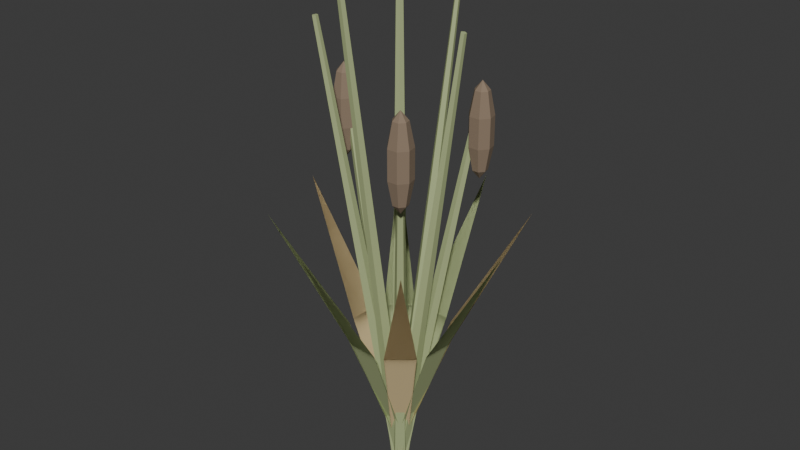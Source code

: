 # Source: silt_reed.blend  (saved by Blender 4.5.92; exported with 4.5.12 LTS)
import bpy
from mathutils import Matrix  # noqa: F401  (used for matrix-valued properties, if any)

bpy.ops.wm.read_factory_settings(use_empty=True)
scene = bpy.context.scene
scene.name = 'Scene'

# ---- collections
col_collection = bpy.data.collections.new('Collection'); scene.collection.children.link(col_collection)

# ---- materials (node trees are filled in below, after node groups)
mat_reed = bpy.data.materials.new('reed')
mat_reed.diffuse_color = (0.42, 0.49, 0.24, 1.0)
mat_seed = bpy.data.materials.new('seed')
mat_seed.diffuse_color = (0.26, 0.19, 0.13, 1.0)
mat_reed_gold = bpy.data.materials.new('reed_gold')
mat_reed_gold.diffuse_color = (0.65, 0.51, 0.27, 1.0)

# ---- material node trees
mat_reed.use_nodes = True; mat_reed.node_tree.nodes.clear()
_N = mat_reed.node_tree.nodes; _L = mat_reed.node_tree.links
n0 = _N.new('ShaderNodeBsdfPrincipled'); n0.name = 'Principled BSDF'; n0.location = (-200, 100)
n0.inputs[0].default_value = (0.42, 0.49, 0.24, 1.0)
n0.inputs[2].default_value = 0.82
n1 = _N.new('ShaderNodeOutputMaterial'); n1.name = 'Material Output'; n1.location = (200, 100)
_L.new(n0.outputs[0], n1.inputs[0])
n1.is_active_output = True
mat_seed.use_nodes = True; mat_seed.node_tree.nodes.clear()
_N = mat_seed.node_tree.nodes; _L = mat_seed.node_tree.links
n0 = _N.new('ShaderNodeBsdfPrincipled'); n0.name = 'Principled BSDF'; n0.location = (-200, 100)
n0.inputs[0].default_value = (0.26, 0.19, 0.13, 1.0)
n0.inputs[2].default_value = 0.82
n1 = _N.new('ShaderNodeOutputMaterial'); n1.name = 'Material Output'; n1.location = (200, 100)
_L.new(n0.outputs[0], n1.inputs[0])
n1.is_active_output = True
mat_reed_gold.use_nodes = True; mat_reed_gold.node_tree.nodes.clear()
_N = mat_reed_gold.node_tree.nodes; _L = mat_reed_gold.node_tree.links
n0 = _N.new('ShaderNodeBsdfPrincipled'); n0.name = 'Principled BSDF'; n0.location = (-200, 100)
n0.inputs[0].default_value = (0.65, 0.51, 0.27, 1.0)
n0.inputs[2].default_value = 0.82
n1 = _N.new('ShaderNodeOutputMaterial'); n1.name = 'Material Output'; n1.location = (200, 100)
_L.new(n0.outputs[0], n1.inputs[0])
n1.is_active_output = True

# ---- world
world_world = bpy.data.worlds.new('World'); scene.world = world_world
world_world.use_nodes = True; world_world.node_tree.nodes.clear()
_N = world_world.node_tree.nodes; _L = world_world.node_tree.links
n0 = _N.new('ShaderNodeOutputWorld'); n0.name = 'World Output'; n0.location = (200, 100)
n1 = _N.new('ShaderNodeBackground'); n1.name = 'Background'; n1.location = (-200, 100)
n1.inputs[0].default_value = (0.05088, 0.05088, 0.05088, 1.0)
_L.new(n1.outputs[0], n0.inputs[0])
n0.is_active_output = True
world_world.color = (0.05088, 0.05088, 0.05088)
world_world.sun_shadow_jitter_overblur = 0.0

# ---- meshes
me_cone_024 = bpy.data.meshes.new('Cone.024')
me_cone_024.from_pydata([(-0.01204, -0.01014, 0.002843), (0.09567, 0.08058, 0.7209), (-0.01352, 0.008504, 0.0008785), (0.0952, 0.08641, 0.7203), (0.003684, 0.0154, -0.0023), (0.1006, 0.08856, 0.7193), (0.0158, 0.001013, -0.0023), (0.1044, 0.08406, 0.7193), (0.006082, -0.01477, 0.0008785), (0.1013, 0.07913, 0.7203), (0.09943, 0.09727, 0.7188), (0.09943, 0.1056, 0.6763), (0.09943, 0.1056, 0.6237), (0.09943, 0.09727, 0.5812), (0.11, 0.09218, 0.7188), (0.1165, 0.09739, 0.6763), (0.1165, 0.09739, 0.6237), (0.11, 0.09218, 0.5812), (0.1126, 0.08074, 0.7188), (0.1208, 0.07888, 0.6763), (0.1208, 0.07888, 0.6237), (0.1126, 0.08074, 0.5812), (0.1053, 0.07157, 0.7188), (0.1089, 0.06404, 0.6763), (0.1089, 0.06404, 0.6237), (0.1053, 0.07157, 0.5812), (0.09943, 0.08375, 0.735), (0.09356, 0.07157, 0.7188), (0.08994, 0.06404, 0.6763), (0.08994, 0.06404, 0.6237), (0.09356, 0.07157, 0.5812), (0.09943, 0.08375, 0.565), (0.08625, 0.08074, 0.7188), (0.0781, 0.07888, 0.6763), (0.0781, 0.07888, 0.6237), (0.08625, 0.08074, 0.5812), (0.08886, 0.09218, 0.7188), (0.08233, 0.09739, 0.6763), (0.08233, 0.09739, 0.6237), (0.08886, 0.09218, 0.5812), (-0.009019, 0.01071, 0.03), (0.009019, -0.01071, 0.03), (0.0508, 0.0794, 0.27), (0.08687, 0.03656, 0.27), (0.1683, 0.1417, 0.5), (0.1683, 0.1417, 0.5), (-0.001349, -0.01575, 0.002447), (0.01067, 0.1246, 0.8408), (-0.01558, -0.00357, 0.0007562), (0.00622, 0.1284, 0.8402), (-0.008279, 0.01355, -0.00198), (0.008501, 0.1338, 0.8394), (0.01046, 0.01194, -0.00198), (0.01436, 0.1333, 0.8394), (0.01474, -0.006166, 0.0007561), (0.0157, 0.1276, 0.8402), (-0.01395, 0.001194, 0.03), (0.01395, -0.001194, 0.03), (-0.02022, 0.09206, 0.27), (0.03557, 0.08728, 0.27), (0.01876, 0.2192, 0.5), (0.01876, 0.2192, 0.5), (0.01021, -0.01213, 0.002147), (-0.08056, 0.09564, 0.9607), (-0.008482, -0.01355, 0.0006635), (-0.0864, 0.09519, 0.9602), (-0.01546, 0.003752, -0.001737), (-0.08858, 0.1006, 0.9595), (-0.001071, 0.01587, -0.001737), (-0.08408, 0.1044, 0.9595), (0.01479, 0.006056, 0.0006634), (-0.07912, 0.1013, 0.9602), (-0.01071, -0.009019, 0.03), (0.01071, 0.009019, 0.03), (-0.0794, 0.0508, 0.27), (-0.03656, 0.08687, 0.27), (-0.1417, 0.1683, 0.5), (-0.1417, 0.1683, 0.5), (0.01569, -0.001343, 0.002843), (-0.1246, 0.01067, 0.7209), (0.00355, -0.01558, 0.0008785), (-0.1284, 0.006221, 0.7203), (-0.01349, -0.008284, -0.0023), (-0.1337, 0.0085, 0.7193), (-0.01189, 0.01046, -0.0023), (-0.1332, 0.01436, 0.7193), (0.006146, 0.01475, 0.0008785), (-0.1276, 0.0157, 0.7203), (-0.1295, 0.02461, 0.7188), (-0.1295, 0.03296, 0.6763), (-0.1295, 0.03296, 0.6237), (-0.1295, 0.02461, 0.5812), (-0.119, 0.01952, 0.7188), (-0.1124, 0.02473, 0.6763), (-0.1124, 0.02473, 0.6237), (-0.119, 0.01952, 0.5812), (-0.1163, 0.00808, 0.7188), (-0.1082, 0.006221, 0.6763), (-0.1082, 0.006221, 0.6237), (-0.1163, 0.00808, 0.5812), (-0.1237, -0.001092, 0.7188), (-0.12, -0.00862, 0.6763), (-0.12, -0.00862, 0.6237), (-0.1237, -0.001092, 0.5812), (-0.1295, 0.01109, 0.735), (-0.1354, -0.001092, 0.7188), (-0.139, -0.00862, 0.6763), (-0.139, -0.00862, 0.6237), (-0.1354, -0.001092, 0.5812), (-0.1295, 0.01109, 0.565), (-0.1427, 0.00808, 0.7188), (-0.1509, 0.006221, 0.6763), (-0.1509, 0.006221, 0.6237), (-0.1427, 0.00808, 0.5812), (-0.1401, 0.01952, 0.7188), (-0.1466, 0.02473, 0.6763), (-0.1466, 0.02473, 0.6237), (-0.1401, 0.01952, 0.5812), (-0.001194, -0.01395, 0.03), (0.001194, 0.01395, 0.03), (-0.09206, -0.02022, 0.27), (-0.08728, 0.03557, 0.27), (-0.2192, 0.01876, 0.5), (-0.2192, 0.01876, 0.5), (0.01209, 0.01019, 0.002447), (-0.09565, -0.08057, 0.8408), (0.01354, -0.008491, 0.0007562), (-0.0952, -0.0864, 0.8402), (-0.003725, -0.01543, -0.00198), (-0.1006, -0.08857, 0.8394), (-0.01584, -0.001048, -0.00198), (-0.1044, -0.08408, 0.8394), (-0.006066, 0.01479, 0.0007562), (-0.1013, -0.07913, 0.8402), (0.009019, -0.01071, 0.03), (-0.009019, 0.01071, 0.03), (-0.0508, -0.0794, 0.27), (-0.08687, -0.03656, 0.27), (-0.1683, -0.1417, 0.5), (-0.1683, -0.1417, 0.5), (0.001352, 0.0158, 0.002147), (-0.01067, -0.1246, 0.9607), (0.01558, 0.003584, 0.0006634), (-0.00622, -0.1284, 0.9602), (0.008276, -0.01358, -0.001737), (-0.008502, -0.1338, 0.9595), (-0.01046, -0.01198, -0.001737), (-0.01436, -0.1333, 0.9595), (-0.01474, 0.00618, 0.0006634), (-0.0157, -0.1276, 0.9602), (0.01395, -0.001194, 0.03), (-0.01395, 0.001194, 0.03), (0.02022, -0.09206, 0.27), (-0.03557, -0.08728, 0.27), (-0.01876, -0.2192, 0.5), (-0.01876, -0.2192, 0.5), (-0.01014, 0.01204, 0.002843), (0.08058, -0.09567, 0.7209), (0.008504, 0.01352, 0.0008785), (0.08641, -0.0952, 0.7203), (0.0154, -0.003684, -0.0023), (0.08856, -0.1006, 0.7193), (0.001013, -0.0158, -0.0023), (0.08406, -0.1044, 0.7193), (-0.01477, -0.006082, 0.0008785), (0.07913, -0.1013, 0.7203), (0.08375, -0.08591, 0.7188), (0.08375, -0.07756, 0.6763), (0.08375, -0.07756, 0.6237), (0.08375, -0.08591, 0.5812), (0.09432, -0.091, 0.7188), (0.1009, -0.08579, 0.6763), (0.1009, -0.08579, 0.6237), (0.09432, -0.091, 0.5812), (0.09693, -0.1024, 0.7188), (0.1051, -0.1043, 0.6763), (0.1051, -0.1043, 0.6237), (0.09693, -0.1024, 0.5812), (0.08961, -0.1116, 0.7188), (0.09324, -0.1191, 0.6763), (0.09324, -0.1191, 0.6237), (0.08961, -0.1116, 0.5812), (0.08375, -0.09943, 0.735), (0.07788, -0.1116, 0.7188), (0.07426, -0.1191, 0.6763), (0.07426, -0.1191, 0.6237), (0.07788, -0.1116, 0.5812), (0.08375, -0.09943, 0.565), (0.07057, -0.1024, 0.7188), (0.06242, -0.1043, 0.6763), (0.06242, -0.1043, 0.6237), (0.07057, -0.1024, 0.5812), (0.07318, -0.091, 0.7188), (0.06665, -0.08579, 0.6763), (0.06665, -0.08579, 0.6237), (0.07318, -0.091, 0.5812), (0.01071, 0.009019, 0.03), (-0.01071, -0.009019, 0.03), (0.0794, -0.0508, 0.27), (0.03656, -0.08687, 0.27), (0.1417, -0.1683, 0.5), (0.1417, -0.1683, 0.5), (-0.01575, 0.001349, 0.002447), (0.1246, -0.01067, 0.8408), (-0.00357, 0.01558, 0.0007561), (0.1284, -0.00622, 0.8402), (0.01355, 0.008279, -0.00198), (0.1338, -0.008501, 0.8394), (0.01194, -0.01046, -0.00198), (0.1333, -0.01436, 0.8394), (-0.006166, -0.01474, 0.0007561), (0.1276, -0.0157, 0.8402), (0.001194, 0.01395, 0.03), (-0.001194, -0.01395, 0.03), (0.09206, 0.02022, 0.27), (0.08728, -0.03557, 0.27), (0.2192, -0.01876, 0.5), (0.2192, -0.01876, 0.5)], [], [(0, 1, 3, 2), (2, 3, 5, 4), (4, 5, 7, 6), (3, 1, 9, 7, 5), (6, 7, 9, 8), (8, 9, 1, 0), (0, 2, 4, 6, 8), (11, 10, 14, 15), (31, 13, 17), (12, 11, 15, 16), (10, 26, 14), (13, 12, 16, 17), (17, 16, 20, 21), (15, 14, 18, 19), (31, 17, 21), (16, 15, 19, 20), (14, 26, 18), (21, 20, 24, 25), (19, 18, 22, 23), (31, 21, 25), (20, 19, 23, 24), (18, 26, 22), (25, 24, 29, 30), (23, 22, 27, 28), (31, 25, 30), (24, 23, 28, 29), (22, 26, 27), (30, 29, 34, 35), (28, 27, 32, 33), (31, 30, 35), (29, 28, 33, 34), (27, 26, 32), (35, 34, 38, 39), (33, 32, 36, 37), (31, 35, 39), (34, 33, 37, 38), (32, 26, 36), (39, 38, 12, 13), (37, 36, 10, 11), (31, 39, 13), (38, 37, 11, 12), (36, 26, 10), (40, 41, 43, 42), (42, 43, 41, 40), (42, 43, 45, 44), (44, 45, 43, 42), (46, 47, 49, 48), (48, 49, 51, 50), (50, 51, 53, 52), (49, 47, 55, 53, 51), (52, 53, 55, 54), (54, 55, 47, 46), (46, 48, 50, 52, 54), (56, 57, 59, 58), (58, 59, 57, 56), (58, 59, 61, 60), (60, 61, 59, 58), (62, 63, 65, 64), (64, 65, 67, 66), (66, 67, 69, 68), (65, 63, 71, 69, 67), (68, 69, 71, 70), (70, 71, 63, 62), (62, 64, 66, 68, 70), (72, 73, 75, 74), (74, 75, 73, 72), (74, 75, 77, 76), (76, 77, 75, 74), (78, 79, 81, 80), (80, 81, 83, 82), (82, 83, 85, 84), (81, 79, 87, 85, 83), (84, 85, 87, 86), (86, 87, 79, 78), (78, 80, 82, 84, 86), (89, 88, 92, 93), (109, 91, 95), (90, 89, 93, 94), (88, 104, 92), (91, 90, 94, 95), (95, 94, 98, 99), (93, 92, 96, 97), (109, 95, 99), (94, 93, 97, 98), (92, 104, 96), (99, 98, 102, 103), (97, 96, 100, 101), (109, 99, 103), (98, 97, 101, 102), (96, 104, 100), (103, 102, 107, 108), (101, 100, 105, 106), (109, 103, 108), (102, 101, 106, 107), (100, 104, 105), (108, 107, 112, 113), (106, 105, 110, 111), (109, 108, 113), (107, 106, 111, 112), (105, 104, 110), (113, 112, 116, 117), (111, 110, 114, 115), (109, 113, 117), (112, 111, 115, 116), (110, 104, 114), (117, 116, 90, 91), (115, 114, 88, 89), (109, 117, 91), (116, 115, 89, 90), (114, 104, 88), (118, 119, 121, 120), (120, 121, 119, 118), (120, 121, 123, 122), (122, 123, 121, 120), (124, 125, 127, 126), (126, 127, 129, 128), (128, 129, 131, 130), (127, 125, 133, 131, 129), (130, 131, 133, 132), (132, 133, 125, 124), (124, 126, 128, 130, 132), (134, 135, 137, 136), (136, 137, 135, 134), (136, 137, 139, 138), (138, 139, 137, 136), (140, 141, 143, 142), (142, 143, 145, 144), (144, 145, 147, 146), (143, 141, 149, 147, 145), (146, 147, 149, 148), (148, 149, 141, 140), (140, 142, 144, 146, 148), (150, 151, 153, 152), (152, 153, 151, 150), (152, 153, 155, 154), (154, 155, 153, 152), (156, 157, 159, 158), (158, 159, 161, 160), (160, 161, 163, 162), (159, 157, 165, 163, 161), (162, 163, 165, 164), (164, 165, 157, 156), (156, 158, 160, 162, 164), (187, 169, 173), (168, 167, 171, 172), (166, 182, 170), (169, 168, 172, 173), (167, 166, 170, 171), (173, 172, 176, 177), (171, 170, 174, 175), (187, 173, 177), (172, 171, 175, 176), (170, 182, 174), (177, 176, 180, 181), (175, 174, 178, 179), (187, 177, 181), (176, 175, 179, 180), (174, 182, 178), (181, 180, 185, 186), (179, 178, 183, 184), (187, 181, 186), (180, 179, 184, 185), (178, 182, 183), (186, 185, 190, 191), (184, 183, 188, 189), (187, 186, 191), (185, 184, 189, 190), (183, 182, 188), (191, 190, 194, 195), (189, 188, 192, 193), (187, 191, 195), (190, 189, 193, 194), (188, 182, 192), (195, 194, 168, 169), (193, 192, 166, 167), (187, 195, 169), (194, 193, 167, 168), (192, 182, 166), (196, 197, 199, 198), (198, 199, 197, 196), (198, 199, 201, 200), (200, 201, 199, 198), (202, 203, 205, 204), (204, 205, 207, 206), (206, 207, 209, 208), (205, 203, 211, 209, 207), (208, 209, 211, 210), (210, 211, 203, 202), (202, 204, 206, 208, 210), (212, 213, 215, 214), (214, 215, 213, 212), (214, 215, 217, 216), (216, 217, 215, 214)])
me_cone_024.polygons.foreach_set('material_index', [0, 0, 0, 0, 0, 0, 0, 1, 1, 1, 1, 1, 1, 1, 1, 1, 1, 1, 1, 1, 1, 1, 1, 1, 1, 1, 1, 1, 1, 1, 1, 1, 1, 1, 1, 1, 1, 1, 1, 1, 1, 1, 2, 2, 2, 2, 0, 0, 0, 0, 0, 0, 0, 0, 0, 0, 0, 0, 0, 0, 0, 0, 0, 0, 0, 0, 0, 0, 0, 0, 0, 0, 0, 0, 0, 1, 1, 1, 1, 1, 1, 1, 1, 1, 1, 1, 1, 1, 1, 1, 1, 1, 1, 1, 1, 1, 1, 1, 1, 1, 1, 1, 1, 1, 1, 1, 1, 1, 1, 1, 2, 2, 2, 2, 0, 0, 0, 0, 0, 0, 0, 0, 0, 0, 0, 0, 0, 0, 0, 0, 0, 0, 0, 0, 0, 0, 0, 0, 0, 0, 0, 0, 0, 1, 1, 1, 1, 1, 1, 1, 1, 1, 1, 1, 1, 1, 1, 1, 1, 1, 1, 1, 1, 1, 1, 1, 1, 1, 1, 1, 1, 1, 1, 1, 1, 1, 1, 1, 2, 2, 2, 2, 0, 0, 0, 0, 0, 0, 0, 0, 0, 0, 0])
_uv = me_cone_024.uv_layers.new(name='UVMap')
_uv.uv.foreach_set('vector', [1.0, 0.5, 1.0, 1.0, 0.8, 1.0, 0.8, 0.5, 0.8, 0.5, 0.8, 1.0, 0.6, 1.0, 0.6, 0.5, 0.6, 0.5, 0.6, 1.0, 0.4, 1.0, 0.4, 0.5, 0.4783, 0.3242, 0.25, 0.49, 0.02175, 0.3242, 0.1089, 0.05584, 0.3911, 0.05584, 0.4, 0.5, 0.4, 1.0, 0.2, 1.0, 0.2, 0.5, 0.2, 0.5, 0.2, 1.0, 2.98e-08, 1.0, 2.98e-08, 0.5, 0.75, 0.49, 0.9783, 0.3242, 0.8911, 0.05584, 0.6089, 0.05584, 0.5217, 0.3242, 0.7143, 0.6, 0.7143, 0.8, 0.5714, 0.8, 0.5714, 0.6, 0.6429, 0.0, 0.7143, 0.2, 0.5714, 0.2, 0.7143, 0.4, 0.7143, 0.6, 0.5714, 0.6, 0.5714, 0.4, 0.7143, 0.8, 0.6429, 1.0, 0.5714, 0.8, 0.7143, 0.2, 0.7143, 0.4, 0.5714, 0.4, 0.5714, 0.2, 0.5714, 0.2, 0.5714, 0.4, 0.4286, 0.4, 0.4286, 0.2, 0.5714, 0.6, 0.5714, 0.8, 0.4286, 0.8, 0.4286, 0.6, 0.5, 0.0, 0.5714, 0.2, 0.4286, 0.2, 0.5714, 0.4, 0.5714, 0.6, 0.4286, 0.6, 0.4286, 0.4, 0.5714, 0.8, 0.5, 1.0, 0.4286, 0.8, 0.4286, 0.2, 0.4286, 0.4, 0.2857, 0.4, 0.2857, 0.2, 0.4286, 0.6, 0.4286, 0.8, 0.2857, 0.8, 0.2857, 0.6, 0.3571, 0.0, 0.4286, 0.2, 0.2857, 0.2, 0.4286, 0.4, 0.4286, 0.6, 0.2857, 0.6, 0.2857, 0.4, 0.4286, 0.8, 0.3571, 1.0, 0.2857, 0.8, 0.2857, 0.2, 0.2857, 0.4, 0.1429, 0.4, 0.1429, 0.2, 0.2857, 0.6, 0.2857, 0.8, 0.1429, 0.8, 0.1429, 0.6, 0.2143, 0.0, 0.2857, 0.2, 0.1429, 0.2, 0.2857, 0.4, 0.2857, 0.6, 0.1429, 0.6, 0.1429, 0.4, 0.2857, 0.8, 0.2143, 1.0, 0.1429, 0.8, 0.1429, 0.2, 0.1429, 0.4, 0.0, 0.4, 0.0, 0.2, 0.1429, 0.6, 0.1429, 0.8, 0.0, 0.8, 0.0, 0.6, 0.07143, 0.0, 0.1429, 0.2, 0.0, 0.2, 0.1429, 0.4, 0.1429, 0.6, 0.0, 0.6, 0.0, 0.4, 0.1429, 0.8, 0.07143, 1.0, 0.0, 0.8, 1.0, 0.2, 1.0, 0.4, 0.8571, 0.4, 0.8571, 0.2, 1.0, 0.6, 1.0, 0.8, 0.8571, 0.8, 0.8571, 0.6, 0.9286, 0.0, 1.0, 0.2, 0.8571, 0.2, 1.0, 0.4, 1.0, 0.6, 0.8571, 0.6, 0.8571, 0.4, 1.0, 0.8, 0.9286, 1.0, 0.8571, 0.8, 0.8571, 0.2, 0.8571, 0.4, 0.7143, 0.4, 0.7143, 0.2, 0.8571, 0.6, 0.8571, 0.8, 0.7143, 0.8, 0.7143, 0.6, 0.7857, 0.0, 0.8571, 0.2, 0.7143, 0.2, 0.8571, 0.4, 0.8571, 0.6, 0.7143, 0.6, 0.7143, 0.4, 0.8571, 0.8, 0.7857, 1.0, 0.7143, 0.8, 0.0, 0.0, 0.0, 0.0, 0.0, 0.0, 0.0, 0.0, 0.0, 0.0, 0.0, 0.0, 0.0, 0.0, 0.0, 0.0, 0.0, 0.0, 0.0, 0.0, 0.0, 0.0, 0.0, 0.0, 0.0, 0.0, 0.0, 0.0, 0.0, 0.0, 0.0, 0.0, 1.0, 0.5, 1.0, 1.0, 0.8, 1.0, 0.8, 0.5, 0.8, 0.5, 0.8, 1.0, 0.6, 1.0, 0.6, 0.5, 0.6, 0.5, 0.6, 1.0, 0.4, 1.0, 0.4, 0.5, 0.4783, 0.3242, 0.25, 0.49, 0.02175, 0.3242, 0.1089, 0.05584, 0.3911, 0.05584, 0.4, 0.5, 0.4, 1.0, 0.2, 1.0, 0.2, 0.5, 0.2, 0.5, 0.2, 1.0, 2.98e-08, 1.0, 2.98e-08, 0.5, 0.75, 0.49, 0.9783, 0.3242, 0.8911, 0.05584, 0.6089, 0.05584, 0.5217, 0.3242, 0.0, 0.0, 0.0, 0.0, 0.0, 0.0, 0.0, 0.0, 0.0, 0.0, 0.0, 0.0, 0.0, 0.0, 0.0, 0.0, 0.0, 0.0, 0.0, 0.0, 0.0, 0.0, 0.0, 0.0, 0.0, 0.0, 0.0, 0.0, 0.0, 0.0, 0.0, 0.0, 1.0, 0.5, 1.0, 1.0, 0.8, 1.0, 0.8, 0.5, 0.8, 0.5, 0.8, 1.0, 0.6, 1.0, 0.6, 0.5, 0.6, 0.5, 0.6, 1.0, 0.4, 1.0, 0.4, 0.5, 0.4783, 0.3242, 0.25, 0.49, 0.02175, 0.3242, 0.1089, 0.05584, 0.3911, 0.05584, 0.4, 0.5, 0.4, 1.0, 0.2, 1.0, 0.2, 0.5, 0.2, 0.5, 0.2, 1.0, 2.98e-08, 1.0, 2.98e-08, 0.5, 0.75, 0.49, 0.9783, 0.3242, 0.8911, 0.05584, 0.6089, 0.05584, 0.5217, 0.3242, 0.0, 0.0, 0.0, 0.0, 0.0, 0.0, 0.0, 0.0, 0.0, 0.0, 0.0, 0.0, 0.0, 0.0, 0.0, 0.0, 0.0, 0.0, 0.0, 0.0, 0.0, 0.0, 0.0, 0.0, 0.0, 0.0, 0.0, 0.0, 0.0, 0.0, 0.0, 0.0, 1.0, 0.5, 1.0, 1.0, 0.8, 1.0, 0.8, 0.5, 0.8, 0.5, 0.8, 1.0, 0.6, 1.0, 0.6, 0.5, 0.6, 0.5, 0.6, 1.0, 0.4, 1.0, 0.4, 0.5, 0.4783, 0.3242, 0.25, 0.49, 0.02175, 0.3242, 0.1089, 0.05584, 0.3911, 0.05584, 0.4, 0.5, 0.4, 1.0, 0.2, 1.0, 0.2, 0.5, 0.2, 0.5, 0.2, 1.0, 2.98e-08, 1.0, 2.98e-08, 0.5, 0.75, 0.49, 0.9783, 0.3242, 0.8911, 0.05584, 0.6089, 0.05584, 0.5217, 0.3242, 0.7143, 0.6, 0.7143, 0.8, 0.5714, 0.8, 0.5714, 0.6, 0.6429, 0.0, 0.7143, 0.2, 0.5714, 0.2, 0.7143, 0.4, 0.7143, 0.6, 0.5714, 0.6, 0.5714, 0.4, 0.7143, 0.8, 0.6429, 1.0, 0.5714, 0.8, 0.7143, 0.2, 0.7143, 0.4, 0.5714, 0.4, 0.5714, 0.2, 0.5714, 0.2, 0.5714, 0.4, 0.4286, 0.4, 0.4286, 0.2, 0.5714, 0.6, 0.5714, 0.8, 0.4286, 0.8, 0.4286, 0.6, 0.5, 0.0, 0.5714, 0.2, 0.4286, 0.2, 0.5714, 0.4, 0.5714, 0.6, 0.4286, 0.6, 0.4286, 0.4, 0.5714, 0.8, 0.5, 1.0, 0.4286, 0.8, 0.4286, 0.2, 0.4286, 0.4, 0.2857, 0.4, 0.2857, 0.2, 0.4286, 0.6, 0.4286, 0.8, 0.2857, 0.8, 0.2857, 0.6, 0.3571, 0.0, 0.4286, 0.2, 0.2857, 0.2, 0.4286, 0.4, 0.4286, 0.6, 0.2857, 0.6, 0.2857, 0.4, 0.4286, 0.8, 0.3571, 1.0, 0.2857, 0.8, 0.2857, 0.2, 0.2857, 0.4, 0.1429, 0.4, 0.1429, 0.2, 0.2857, 0.6, 0.2857, 0.8, 0.1429, 0.8, 0.1429, 0.6, 0.2143, 0.0, 0.2857, 0.2, 0.1429, 0.2, 0.2857, 0.4, 0.2857, 0.6, 0.1429, 0.6, 0.1429, 0.4, 0.2857, 0.8, 0.2143, 1.0, 0.1429, 0.8, 0.1429, 0.2, 0.1429, 0.4, 0.0, 0.4, 0.0, 0.2, 0.1429, 0.6, 0.1429, 0.8, 0.0, 0.8, 0.0, 0.6, 0.07143, 0.0, 0.1429, 0.2, 0.0, 0.2, 0.1429, 0.4, 0.1429, 0.6, 0.0, 0.6, 0.0, 0.4, 0.1429, 0.8, 0.07143, 1.0, 0.0, 0.8, 1.0, 0.2, 1.0, 0.4, 0.8571, 0.4, 0.8571, 0.2, 1.0, 0.6, 1.0, 0.8, 0.8571, 0.8, 0.8571, 0.6, 0.9286, 0.0, 1.0, 0.2, 0.8571, 0.2, 1.0, 0.4, 1.0, 0.6, 0.8571, 0.6, 0.8571, 0.4, 1.0, 0.8, 0.9286, 1.0, 0.8571, 0.8, 0.8571, 0.2, 0.8571, 0.4, 0.7143, 0.4, 0.7143, 0.2, 0.8571, 0.6, 0.8571, 0.8, 0.7143, 0.8, 0.7143, 0.6, 0.7857, 0.0, 0.8571, 0.2, 0.7143, 0.2, 0.8571, 0.4, 0.8571, 0.6, 0.7143, 0.6, 0.7143, 0.4, 0.8571, 0.8, 0.7857, 1.0, 0.7143, 0.8, 0.0, 0.0, 0.0, 0.0, 0.0, 0.0, 0.0, 0.0, 0.0, 0.0, 0.0, 0.0, 0.0, 0.0, 0.0, 0.0, 0.0, 0.0, 0.0, 0.0, 0.0, 0.0, 0.0, 0.0, 0.0, 0.0, 0.0, 0.0, 0.0, 0.0, 0.0, 0.0, 1.0, 0.5, 1.0, 1.0, 0.8, 1.0, 0.8, 0.5, 0.8, 0.5, 0.8, 1.0, 0.6, 1.0, 0.6, 0.5, 0.6, 0.5, 0.6, 1.0, 0.4, 1.0, 0.4, 0.5, 0.4783, 0.3242, 0.25, 0.49, 0.02175, 0.3242, 0.1089, 0.05584, 0.3911, 0.05584, 0.4, 0.5, 0.4, 1.0, 0.2, 1.0, 0.2, 0.5, 0.2, 0.5, 0.2, 1.0, 2.98e-08, 1.0, 2.98e-08, 0.5, 0.75, 0.49, 0.9783, 0.3242, 0.8911, 0.05584, 0.6089, 0.05584, 0.5217, 0.3242, 0.0, 0.0, 0.0, 0.0, 0.0, 0.0, 0.0, 0.0, 0.0, 0.0, 0.0, 0.0, 0.0, 0.0, 0.0, 0.0, 0.0, 0.0, 0.0, 0.0, 0.0, 0.0, 0.0, 0.0, 0.0, 0.0, 0.0, 0.0, 0.0, 0.0, 0.0, 0.0, 1.0, 0.5, 1.0, 1.0, 0.8, 1.0, 0.8, 0.5, 0.8, 0.5, 0.8, 1.0, 0.6, 1.0, 0.6, 0.5, 0.6, 0.5, 0.6, 1.0, 0.4, 1.0, 0.4, 0.5, 0.4783, 0.3242, 0.25, 0.49, 0.02175, 0.3242, 0.1089, 0.05584, 0.3911, 0.05584, 0.4, 0.5, 0.4, 1.0, 0.2, 1.0, 0.2, 0.5, 0.2, 0.5, 0.2, 1.0, 2.98e-08, 1.0, 2.98e-08, 0.5, 0.75, 0.49, 0.9783, 0.3242, 0.8911, 0.05584, 0.6089, 0.05584, 0.5217, 0.3242, 0.0, 0.0, 0.0, 0.0, 0.0, 0.0, 0.0, 0.0, 0.0, 0.0, 0.0, 0.0, 0.0, 0.0, 0.0, 0.0, 0.0, 0.0, 0.0, 0.0, 0.0, 0.0, 0.0, 0.0, 0.0, 0.0, 0.0, 0.0, 0.0, 0.0, 0.0, 0.0, 1.0, 0.5, 1.0, 1.0, 0.8, 1.0, 0.8, 0.5, 0.8, 0.5, 0.8, 1.0, 0.6, 1.0, 0.6, 0.5, 0.6, 0.5, 0.6, 1.0, 0.4, 1.0, 0.4, 0.5, 0.4783, 0.3242, 0.25, 0.49, 0.02175, 0.3242, 0.1089, 0.05584, 0.3911, 0.05584, 0.4, 0.5, 0.4, 1.0, 0.2, 1.0, 0.2, 0.5, 0.2, 0.5, 0.2, 1.0, 2.98e-08, 1.0, 2.98e-08, 0.5, 0.75, 0.49, 0.9783, 0.3242, 0.8911, 0.05584, 0.6089, 0.05584, 0.5217, 0.3242, 0.6429, 0.0, 0.7143, 0.2, 0.5714, 0.2, 0.7143, 0.4, 0.7143, 0.6, 0.5714, 0.6, 0.5714, 0.4, 0.7143, 0.8, 0.6429, 1.0, 0.5714, 0.8, 0.7143, 0.2, 0.7143, 0.4, 0.5714, 0.4, 0.5714, 0.2, 0.7143, 0.6, 0.7143, 0.8, 0.5714, 0.8, 0.5714, 0.6, 0.5714, 0.2, 0.5714, 0.4, 0.4286, 0.4, 0.4286, 0.2, 0.5714, 0.6, 0.5714, 0.8, 0.4286, 0.8, 0.4286, 0.6, 0.5, 0.0, 0.5714, 0.2, 0.4286, 0.2, 0.5714, 0.4, 0.5714, 0.6, 0.4286, 0.6, 0.4286, 0.4, 0.5714, 0.8, 0.5, 1.0, 0.4286, 0.8, 0.4286, 0.2, 0.4286, 0.4, 0.2857, 0.4, 0.2857, 0.2, 0.4286, 0.6, 0.4286, 0.8, 0.2857, 0.8, 0.2857, 0.6, 0.3571, 0.0, 0.4286, 0.2, 0.2857, 0.2, 0.4286, 0.4, 0.4286, 0.6, 0.2857, 0.6, 0.2857, 0.4, 0.4286, 0.8, 0.3571, 1.0, 0.2857, 0.8, 0.2857, 0.2, 0.2857, 0.4, 0.1429, 0.4, 0.1429, 0.2, 0.2857, 0.6, 0.2857, 0.8, 0.1429, 0.8, 0.1429, 0.6, 0.2143, 0.0, 0.2857, 0.2, 0.1429, 0.2, 0.2857, 0.4, 0.2857, 0.6, 0.1429, 0.6, 0.1429, 0.4, 0.2857, 0.8, 0.2143, 1.0, 0.1429, 0.8, 0.1429, 0.2, 0.1429, 0.4, 0.0, 0.4, 0.0, 0.2, 0.1429, 0.6, 0.1429, 0.8, 0.0, 0.8, 0.0, 0.6, 0.07143, 0.0, 0.1429, 0.2, 0.0, 0.2, 0.1429, 0.4, 0.1429, 0.6, 0.0, 0.6, 0.0, 0.4, 0.1429, 0.8, 0.07143, 1.0, 0.0, 0.8, 1.0, 0.2, 1.0, 0.4, 0.8571, 0.4, 0.8571, 0.2, 1.0, 0.6, 1.0, 0.8, 0.8571, 0.8, 0.8571, 0.6, 0.9286, 0.0, 1.0, 0.2, 0.8571, 0.2, 1.0, 0.4, 1.0, 0.6, 0.8571, 0.6, 0.8571, 0.4, 1.0, 0.8, 0.9286, 1.0, 0.8571, 0.8, 0.8571, 0.2, 0.8571, 0.4, 0.7143, 0.4, 0.7143, 0.2, 0.8571, 0.6, 0.8571, 0.8, 0.7143, 0.8, 0.7143, 0.6, 0.7857, 0.0, 0.8571, 0.2, 0.7143, 0.2, 0.8571, 0.4, 0.8571, 0.6, 0.7143, 0.6, 0.7143, 0.4, 0.8571, 0.8, 0.7857, 1.0, 0.7143, 0.8, 0.0, 0.0, 0.0, 0.0, 0.0, 0.0, 0.0, 0.0, 0.0, 0.0, 0.0, 0.0, 0.0, 0.0, 0.0, 0.0, 0.0, 0.0, 0.0, 0.0, 0.0, 0.0, 0.0, 0.0, 0.0, 0.0, 0.0, 0.0, 0.0, 0.0, 0.0, 0.0, 1.0, 0.5, 1.0, 1.0, 0.8, 1.0, 0.8, 0.5, 0.8, 0.5, 0.8, 1.0, 0.6, 1.0, 0.6, 0.5, 0.6, 0.5, 0.6, 1.0, 0.4, 1.0, 0.4, 0.5, 0.4783, 0.3242, 0.25, 0.49, 0.02175, 0.3242, 0.1089, 0.05584, 0.3911, 0.05584, 0.4, 0.5, 0.4, 1.0, 0.2, 1.0, 0.2, 0.5, 0.2, 0.5, 0.2, 1.0, 2.98e-08, 1.0, 2.98e-08, 0.5, 0.75, 0.49, 0.9783, 0.3242, 0.8911, 0.05584, 0.6089, 0.05584, 0.5217, 0.3242, 0.0, 0.0, 0.0, 0.0, 0.0, 0.0, 0.0, 0.0, 0.0, 0.0, 0.0, 0.0, 0.0, 0.0, 0.0, 0.0, 0.0, 0.0, 0.0, 0.0, 0.0, 0.0, 0.0, 0.0, 0.0, 0.0, 0.0, 0.0, 0.0, 0.0, 0.0, 0.0])
me_cone_024.materials.append(mat_reed)
me_cone_024.materials.append(mat_seed)
me_cone_024.materials.append(mat_reed_gold)
me_cone_024.update()

# ---- objects
ob_silt_reed = bpy.data.objects.new('silt_reed', me_cone_024)

# ---- transforms, parenting, visibility, modifiers, constraints
ob_silt_reed.location = (0.0, 0.0, 0.0)

# ---- collection membership
col_collection.objects.link(ob_silt_reed)

# ---- scene / render settings (as saved in the file)
scene.frame_start = 1; scene.frame_end = 250; scene.frame_set(1)
scene.render.engine = 'BLENDER_EEVEE_NEXT'
bpy.context.view_layer.update()

# ---- added for rendering (the .blend has no active camera and no usable light): camera, sun
cam_auto = bpy.data.cameras.new('AutoCamera')
cam_auto.lens = 50.0
cam_auto.sensor_width = 36.0
cam_auto.clip_end = 1000.0
ob_auto_camera = bpy.data.objects.new('AutoCamera', cam_auto)
scene.collection.objects.link(ob_auto_camera)
ob_auto_camera.location = (1.05965, -1.27158, 1.32691)
ob_auto_camera.rotation_euler = (1.09748, -7.21219e-08, 0.694738)
scene.camera = ob_auto_camera
light_auto_sun = bpy.data.lights.new('AutoSun', 'SUN')
light_auto_sun.energy = 3.0
light_auto_sun.angle = 0.0523599
ob_auto_sun = bpy.data.objects.new('AutoSun', light_auto_sun)
scene.collection.objects.link(ob_auto_sun)
ob_auto_sun.rotation_euler = (0.872665, 0.174533, 0.523599)
bpy.context.view_layer.update()
